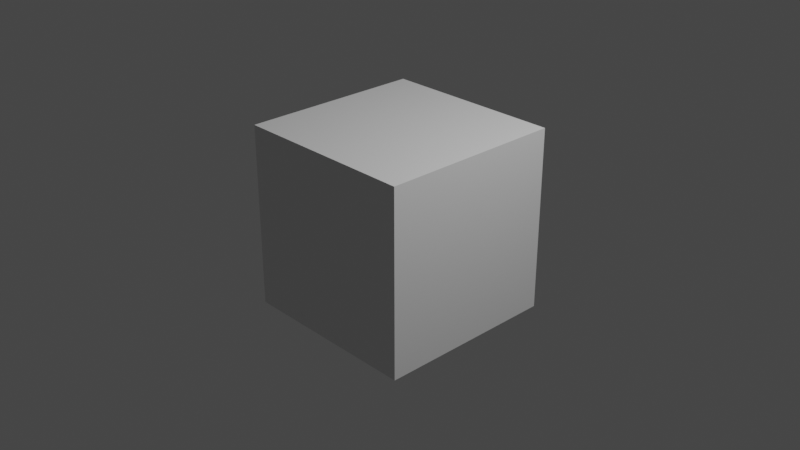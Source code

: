 # Source: Testing_Blender.blend  (saved by Blender 3.3.6; exported with 4.5.12 LTS)
import bpy
from mathutils import Matrix  # noqa: F401  (used for matrix-valued properties, if any)

bpy.ops.wm.read_factory_settings(use_empty=True)
scene = bpy.context.scene
scene.name = 'Scene'

# ---- collections
col_collection = bpy.data.collections.new('Collection'); scene.collection.children.link(col_collection)

# ---- materials (node trees are filled in below, after node groups)
mat_material = bpy.data.materials.new('Material')
mat_material.alpha_threshold = 0.0
mat_material.use_transparent_shadow = False
mat_material.roughness = 0.5
mat_material.line_color = (0.0, 0.0, 0.0, 1.0)

# ---- material node trees
mat_material.use_nodes = True; mat_material.node_tree.nodes.clear()
_N = mat_material.node_tree.nodes; _L = mat_material.node_tree.links
n0 = _N.new('ShaderNodeOutputMaterial'); n0.name = 'Material Output'; n0.location = (300, 300)
n1 = _N.new('ShaderNodeBsdfPrincipled'); n1.name = 'Principled BSDF'; n1.location = (10, 300)
n1.distribution = 'GGX'
n1.subsurface_method = 'RANDOM_WALK_SKIN'
n1.inputs[3].default_value = 1.45
n1.inputs[27].default_value = (0.0, 0.0, 0.0, 1.0)
n1.inputs[28].default_value = 1.0
_L.new(n1.outputs[0], n0.inputs[0])
n0.is_active_output = True

# ---- world
world_world = bpy.data.worlds.new('World'); scene.world = world_world
world_world.use_nodes = True; world_world.node_tree.nodes.clear()
_N = world_world.node_tree.nodes; _L = world_world.node_tree.links
n0 = _N.new('ShaderNodeOutputWorld'); n0.name = 'World Output'; n0.location = (300, 300)
n1 = _N.new('ShaderNodeBackground'); n1.name = 'Background'; n1.location = (10, 300)
n1.inputs[0].default_value = (0.05088, 0.05088, 0.05088, 1.0)
_L.new(n1.outputs[0], n0.inputs[0])
n0.is_active_output = True
world_world.color = (0.05088, 0.05088, 0.05088)
world_world.use_sun_shadow = False
world_world.sun_shadow_jitter_overblur = 0.0

# ---- cameras
cam_camera = bpy.data.cameras.new('Camera')
cam_camera.clip_end = 100.0
cam_camera.ortho_scale = 7.314

# ---- lights
light_light = bpy.data.lights.new('Light', 'POINT')
light_light.transmission_factor = 0.0
light_light.energy = 1000.0
light_light.shadow_soft_size = 0.1
light_light.shadow_maximum_resolution = 0.006
light_light.use_absolute_resolution = True

# ---- meshes
me_cube = bpy.data.meshes.new('Cube')
me_cube.from_pydata([(1.0, 1.0, 1.0), (1.0, 1.0, -1.0), (1.0, -1.0, 1.0), (1.0, -1.0, -1.0), (-1.0, 1.0, 1.0), (-1.0, 1.0, -1.0), (-1.0, -1.0, 1.0), (-1.0, -1.0, -1.0)], [], [(0, 4, 6, 2), (3, 2, 6, 7), (7, 6, 4, 5), (5, 1, 3, 7), (1, 0, 2, 3), (5, 4, 0, 1)])
_uv = me_cube.uv_layers.new(name='UVMap')
_uv.uv.foreach_set('vector', [0.625, 0.5, 0.875, 0.5, 0.875, 0.75, 0.625, 0.75, 0.375, 0.75, 0.625, 0.75, 0.625, 1.0, 0.375, 1.0, 0.375, 0.0, 0.625, 0.0, 0.625, 0.25, 0.375, 0.25, 0.125, 0.5, 0.375, 0.5, 0.375, 0.75, 0.125, 0.75, 0.375, 0.5, 0.625, 0.5, 0.625, 0.75, 0.375, 0.75, 0.375, 0.25, 0.625, 0.25, 0.625, 0.5, 0.375, 0.5])
me_cube.materials.append(mat_material)
me_cube.use_mirror_vertex_groups = False
me_cube.update()

# ---- objects
ob_cube = bpy.data.objects.new('Cube', me_cube)
ob_light = bpy.data.objects.new('Light', light_light)
ob_camera = bpy.data.objects.new('Camera', cam_camera)

# ---- transforms, parenting, visibility, modifiers, constraints
ob_cube.location = (0.0, 0.0, 0.0)
ob_cube.lock_rotations_4d = False
ob_cube.empty_display_type = 'ARROWS'
ob_cube.lineart.crease_threshold = 0.0
ob_light.location = (4.076, 1.005, 5.904)
ob_light.rotation_euler = (0.6503, 0.05522, 1.866)
ob_light.lock_rotations_4d = False
ob_light.empty_display_type = 'ARROWS'
ob_light.color = (0.0, 0.0, 0.0, 0.0)
ob_light.lineart.crease_threshold = 0.0
ob_camera.location = (7.359, -6.926, 4.958)
ob_camera.rotation_euler = (1.109, 0.0, 0.8149)
ob_camera.lock_rotations_4d = False
ob_camera.empty_display_type = 'ARROWS'
ob_camera.color = (0.0, 0.0, 0.0, 0.0)
ob_camera.display_type = 'WIRE'
ob_camera.lineart.crease_threshold = 0.0

# ---- collection membership
col_collection.objects.link(ob_cube)
col_collection.objects.link(ob_light)
col_collection.objects.link(ob_camera)

# ---- scene / render settings (as saved in the file)
scene.camera = ob_camera
scene.frame_start = 1; scene.frame_end = 250; scene.frame_set(1)
scene.render.engine = 'BLENDER_EEVEE_NEXT'
scene.cycles.sampling_pattern = 'TABULATED_SOBOL'
scene.cycles.use_light_tree = False
scene.view_settings.view_transform = 'Filmic'
bpy.context.view_layer.update()
